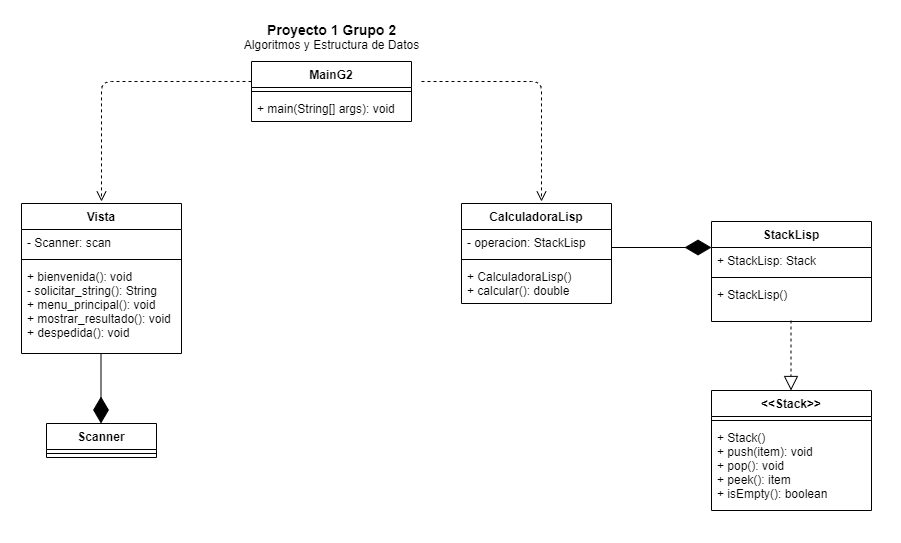

The diagram above was exported from draw.io. Its source (the exported page's mxGraphModel, read from the mxfile embedded in the PNG):
<mxGraphModel dx="1385" dy="718" grid="1" gridSize="10" guides="1" tooltips="1" connect="1" arrows="1" fold="1" page="1" pageScale="1" pageWidth="1169" pageHeight="827" math="0" shadow="0">
  <root>
    <mxCell id="0" />
    <mxCell id="1" parent="0" />
    <mxCell id="iK9x3iD50owAlBrpHUM8-1" value="MainG2" style="swimlane;fontStyle=1;align=center;verticalAlign=top;childLayout=stackLayout;horizontal=1;startSize=26;horizontalStack=0;resizeParent=1;resizeParentMax=0;resizeLast=0;collapsible=1;marginBottom=0;" parent="1" vertex="1">
      <mxGeometry x="470" y="220" width="160" height="60" as="geometry" />
    </mxCell>
    <mxCell id="iK9x3iD50owAlBrpHUM8-3" value="" style="line;strokeWidth=1;fillColor=none;align=left;verticalAlign=middle;spacingTop=-1;spacingLeft=3;spacingRight=3;rotatable=0;labelPosition=right;points=[];portConstraint=eastwest;" parent="iK9x3iD50owAlBrpHUM8-1" vertex="1">
      <mxGeometry y="26" width="160" height="8" as="geometry" />
    </mxCell>
    <mxCell id="iK9x3iD50owAlBrpHUM8-4" value="+ main(String[] args): void" style="text;strokeColor=none;fillColor=none;align=left;verticalAlign=top;spacingLeft=4;spacingRight=4;overflow=hidden;rotatable=0;points=[[0,0.5],[1,0.5]];portConstraint=eastwest;" parent="iK9x3iD50owAlBrpHUM8-1" vertex="1">
      <mxGeometry y="34" width="160" height="26" as="geometry" />
    </mxCell>
    <mxCell id="iK9x3iD50owAlBrpHUM8-5" value="Vista" style="swimlane;fontStyle=1;align=center;verticalAlign=top;childLayout=stackLayout;horizontal=1;startSize=26;horizontalStack=0;resizeParent=1;resizeParentMax=0;resizeLast=0;collapsible=1;marginBottom=0;" parent="1" vertex="1">
      <mxGeometry x="240" y="362" width="160" height="150" as="geometry" />
    </mxCell>
    <mxCell id="iK9x3iD50owAlBrpHUM8-6" value="- Scanner: scan" style="text;strokeColor=none;fillColor=none;align=left;verticalAlign=top;spacingLeft=4;spacingRight=4;overflow=hidden;rotatable=0;points=[[0,0.5],[1,0.5]];portConstraint=eastwest;" parent="iK9x3iD50owAlBrpHUM8-5" vertex="1">
      <mxGeometry y="26" width="160" height="26" as="geometry" />
    </mxCell>
    <mxCell id="iK9x3iD50owAlBrpHUM8-7" value="" style="line;strokeWidth=1;fillColor=none;align=left;verticalAlign=middle;spacingTop=-1;spacingLeft=3;spacingRight=3;rotatable=0;labelPosition=right;points=[];portConstraint=eastwest;" parent="iK9x3iD50owAlBrpHUM8-5" vertex="1">
      <mxGeometry y="52" width="160" height="8" as="geometry" />
    </mxCell>
    <mxCell id="iK9x3iD50owAlBrpHUM8-8" value="+ bienvenida(): void&#10;- solicitar_string(): String&#10;+ menu_principal(): void&#10;+ mostrar_resultado(): void&#10;+ despedida(): void" style="text;strokeColor=none;fillColor=none;align=left;verticalAlign=top;spacingLeft=4;spacingRight=4;overflow=hidden;rotatable=0;points=[[0,0.5],[1,0.5]];portConstraint=eastwest;" parent="iK9x3iD50owAlBrpHUM8-5" vertex="1">
      <mxGeometry y="60" width="160" height="90" as="geometry" />
    </mxCell>
    <mxCell id="iK9x3iD50owAlBrpHUM8-9" value="CalculadoraLisp" style="swimlane;fontStyle=1;align=center;verticalAlign=top;childLayout=stackLayout;horizontal=1;startSize=26;horizontalStack=0;resizeParent=1;resizeParentMax=0;resizeLast=0;collapsible=1;marginBottom=0;" parent="1" vertex="1">
      <mxGeometry x="680" y="362" width="150" height="100" as="geometry" />
    </mxCell>
    <mxCell id="iK9x3iD50owAlBrpHUM8-10" value="- operacion: StackLisp" style="text;strokeColor=none;fillColor=none;align=left;verticalAlign=top;spacingLeft=4;spacingRight=4;overflow=hidden;rotatable=0;points=[[0,0.5],[1,0.5]];portConstraint=eastwest;" parent="iK9x3iD50owAlBrpHUM8-9" vertex="1">
      <mxGeometry y="26" width="150" height="26" as="geometry" />
    </mxCell>
    <mxCell id="iK9x3iD50owAlBrpHUM8-11" value="" style="line;strokeWidth=1;fillColor=none;align=left;verticalAlign=middle;spacingTop=-1;spacingLeft=3;spacingRight=3;rotatable=0;labelPosition=right;points=[];portConstraint=eastwest;" parent="iK9x3iD50owAlBrpHUM8-9" vertex="1">
      <mxGeometry y="52" width="150" height="8" as="geometry" />
    </mxCell>
    <mxCell id="iK9x3iD50owAlBrpHUM8-12" value="+ CalculadoraLisp()&#10;+ calcular(): double&#10;" style="text;strokeColor=none;fillColor=none;align=left;verticalAlign=top;spacingLeft=4;spacingRight=4;overflow=hidden;rotatable=0;points=[[0,0.5],[1,0.5]];portConstraint=eastwest;" parent="iK9x3iD50owAlBrpHUM8-9" vertex="1">
      <mxGeometry y="60" width="150" height="40" as="geometry" />
    </mxCell>
    <mxCell id="iK9x3iD50owAlBrpHUM8-31" value="" style="html=1;verticalAlign=bottom;endArrow=open;dashed=1;endSize=8;exitX=0;exitY=0.333;exitDx=0;exitDy=0;exitPerimeter=0;" parent="1" edge="1" source="iK9x3iD50owAlBrpHUM8-1">
      <mxGeometry relative="1" as="geometry">
        <mxPoint x="460" y="240" as="sourcePoint" />
        <mxPoint x="320" y="360" as="targetPoint" />
        <Array as="points">
          <mxPoint x="320" y="240" />
        </Array>
      </mxGeometry>
    </mxCell>
    <mxCell id="iK9x3iD50owAlBrpHUM8-32" value="" style="html=1;verticalAlign=bottom;endArrow=open;dashed=1;endSize=8;" parent="1" edge="1">
      <mxGeometry relative="1" as="geometry">
        <mxPoint x="640" y="240" as="sourcePoint" />
        <mxPoint x="760" y="360" as="targetPoint" />
        <Array as="points">
          <mxPoint x="760" y="240" />
        </Array>
      </mxGeometry>
    </mxCell>
    <mxCell id="MSShQpno6KYDooyuMFF_-1" value="" style="group" vertex="1" connectable="0" parent="1">
      <mxGeometry x="265" y="512" width="110" height="104" as="geometry" />
    </mxCell>
    <mxCell id="iK9x3iD50owAlBrpHUM8-28" value="Scanner" style="swimlane;fontStyle=1;align=center;verticalAlign=top;childLayout=stackLayout;horizontal=1;startSize=26;horizontalStack=0;resizeParent=1;resizeParentMax=0;resizeLast=0;collapsible=1;marginBottom=0;" parent="MSShQpno6KYDooyuMFF_-1" vertex="1">
      <mxGeometry y="70" width="110" height="34" as="geometry" />
    </mxCell>
    <mxCell id="iK9x3iD50owAlBrpHUM8-29" value="" style="line;strokeWidth=1;fillColor=none;align=left;verticalAlign=middle;spacingTop=-1;spacingLeft=3;spacingRight=3;rotatable=0;labelPosition=right;points=[];portConstraint=eastwest;" parent="iK9x3iD50owAlBrpHUM8-28" vertex="1">
      <mxGeometry y="26" width="110" height="8" as="geometry" />
    </mxCell>
    <mxCell id="iK9x3iD50owAlBrpHUM8-30" value="" style="endArrow=diamondThin;endFill=1;endSize=24;html=1;" parent="MSShQpno6KYDooyuMFF_-1" edge="1">
      <mxGeometry width="160" relative="1" as="geometry">
        <mxPoint x="54.5" as="sourcePoint" />
        <mxPoint x="54.5" y="70" as="targetPoint" />
      </mxGeometry>
    </mxCell>
    <mxCell id="MSShQpno6KYDooyuMFF_-2" value="&lt;font style=&quot;font-size: 14px&quot;&gt;&lt;b&gt;Proyecto 1 Grupo 2&lt;/b&gt;&lt;/font&gt;&lt;br&gt;Algoritmos y Estructura de Datos" style="text;html=1;align=center;verticalAlign=middle;resizable=0;points=[];autosize=1;" vertex="1" parent="1">
      <mxGeometry x="455" y="180" width="190" height="30" as="geometry" />
    </mxCell>
    <mxCell id="MSShQpno6KYDooyuMFF_-4" value="" style="group" vertex="1" connectable="0" parent="1">
      <mxGeometry x="830" y="380" width="260" height="289" as="geometry" />
    </mxCell>
    <mxCell id="EqswlHdtMW_iPeV5LSb9-4" value="StackLisp" style="swimlane;fontStyle=1;align=center;verticalAlign=top;childLayout=stackLayout;horizontal=1;startSize=26;horizontalStack=0;resizeParent=1;resizeParentMax=0;resizeLast=0;collapsible=1;marginBottom=0;" parent="MSShQpno6KYDooyuMFF_-4" vertex="1">
      <mxGeometry x="100" width="160" height="100" as="geometry" />
    </mxCell>
    <mxCell id="EqswlHdtMW_iPeV5LSb9-5" value="+ StackLisp: Stack" style="text;strokeColor=none;fillColor=none;align=left;verticalAlign=top;spacingLeft=4;spacingRight=4;overflow=hidden;rotatable=0;points=[[0,0.5],[1,0.5]];portConstraint=eastwest;" parent="EqswlHdtMW_iPeV5LSb9-4" vertex="1">
      <mxGeometry y="26" width="160" height="26" as="geometry" />
    </mxCell>
    <mxCell id="EqswlHdtMW_iPeV5LSb9-6" value="" style="line;strokeWidth=1;fillColor=none;align=left;verticalAlign=middle;spacingTop=-1;spacingLeft=3;spacingRight=3;rotatable=0;labelPosition=right;points=[];portConstraint=eastwest;" parent="EqswlHdtMW_iPeV5LSb9-4" vertex="1">
      <mxGeometry y="52" width="160" height="8" as="geometry" />
    </mxCell>
    <mxCell id="EqswlHdtMW_iPeV5LSb9-7" value="+ StackLisp()" style="text;strokeColor=none;fillColor=none;align=left;verticalAlign=top;spacingLeft=4;spacingRight=4;overflow=hidden;rotatable=0;points=[[0,0.5],[1,0.5]];portConstraint=eastwest;" parent="EqswlHdtMW_iPeV5LSb9-4" vertex="1">
      <mxGeometry y="60" width="160" height="40" as="geometry" />
    </mxCell>
    <mxCell id="MSShQpno6KYDooyuMFF_-3" value="" style="group" vertex="1" connectable="0" parent="MSShQpno6KYDooyuMFF_-4">
      <mxGeometry x="100" y="99" width="160" height="190" as="geometry" />
    </mxCell>
    <mxCell id="EqswlHdtMW_iPeV5LSb9-8" value="&lt;&lt;Stack&gt;&gt;" style="swimlane;fontStyle=1;align=center;verticalAlign=top;childLayout=stackLayout;horizontal=1;startSize=26;horizontalStack=0;resizeParent=1;resizeParentMax=0;resizeLast=0;collapsible=1;marginBottom=0;" parent="MSShQpno6KYDooyuMFF_-3" vertex="1">
      <mxGeometry y="70" width="160" height="120" as="geometry" />
    </mxCell>
    <mxCell id="EqswlHdtMW_iPeV5LSb9-10" value="" style="line;strokeWidth=1;fillColor=none;align=left;verticalAlign=middle;spacingTop=-1;spacingLeft=3;spacingRight=3;rotatable=0;labelPosition=right;points=[];portConstraint=eastwest;" parent="EqswlHdtMW_iPeV5LSb9-8" vertex="1">
      <mxGeometry y="26" width="160" height="8" as="geometry" />
    </mxCell>
    <mxCell id="EqswlHdtMW_iPeV5LSb9-11" value="+ Stack()&#10;+ push(item): void&#10;+ pop(): void&#10;+ peek(): item&#10;+ isEmpty(): boolean" style="text;strokeColor=none;fillColor=none;align=left;verticalAlign=top;spacingLeft=4;spacingRight=4;overflow=hidden;rotatable=0;points=[[0,0.5],[1,0.5]];portConstraint=eastwest;" parent="EqswlHdtMW_iPeV5LSb9-8" vertex="1">
      <mxGeometry y="34" width="160" height="86" as="geometry" />
    </mxCell>
    <mxCell id="EqswlHdtMW_iPeV5LSb9-12" value="" style="endArrow=block;dashed=1;endFill=0;endSize=12;html=1;" parent="MSShQpno6KYDooyuMFF_-3" edge="1">
      <mxGeometry width="160" relative="1" as="geometry">
        <mxPoint x="79.5" as="sourcePoint" />
        <mxPoint x="79.5" y="70" as="targetPoint" />
      </mxGeometry>
    </mxCell>
    <mxCell id="EqswlHdtMW_iPeV5LSb9-13" value="" style="endArrow=diamondThin;endFill=1;endSize=24;html=1;" parent="MSShQpno6KYDooyuMFF_-4" edge="1">
      <mxGeometry width="160" relative="1" as="geometry">
        <mxPoint y="26" as="sourcePoint" />
        <mxPoint x="100" y="26" as="targetPoint" />
      </mxGeometry>
    </mxCell>
  </root>
</mxGraphModel>